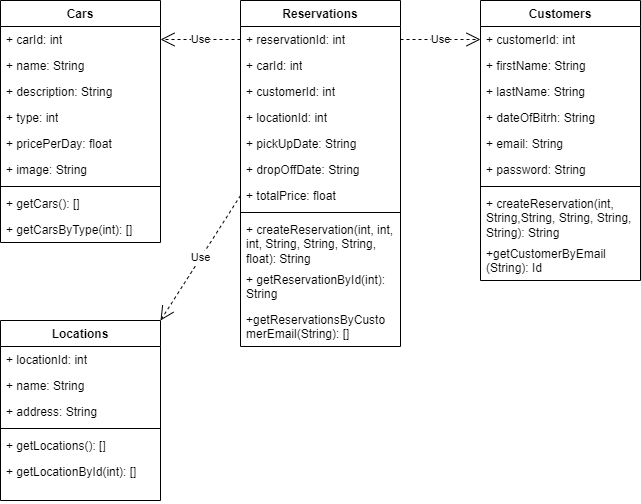

The diagram above was exported from draw.io. Its source (the exported page's mxGraphModel, read from the mxfile embedded in the PNG):
<mxGraphModel dx="880" dy="444" grid="1" gridSize="10" guides="1" tooltips="1" connect="1" arrows="1" fold="1" page="1" pageScale="1" pageWidth="827" pageHeight="1169" math="0" shadow="0">
  <root>
    <mxCell id="WIyWlLk6GJQsqaUBKTNV-0" />
    <mxCell id="WIyWlLk6GJQsqaUBKTNV-1" parent="WIyWlLk6GJQsqaUBKTNV-0" />
    <mxCell id="7lqTT5eDPWIDJc7iagpU-43" value="Use" style="endArrow=open;endSize=12;dashed=1;html=1;rounded=0;exitX=0;exitY=0.5;exitDx=0;exitDy=0;entryX=1;entryY=0.5;entryDx=0;entryDy=0;" edge="1" parent="WIyWlLk6GJQsqaUBKTNV-1" source="7lqTT5eDPWIDJc7iagpU-67" target="7lqTT5eDPWIDJc7iagpU-60">
      <mxGeometry width="160" relative="1" as="geometry">
        <mxPoint x="235.03999999999994" y="160.00199999999995" as="sourcePoint" />
        <mxPoint x="200" y="280" as="targetPoint" />
      </mxGeometry>
    </mxCell>
    <mxCell id="7lqTT5eDPWIDJc7iagpU-44" value="Use" style="endArrow=open;endSize=12;dashed=1;html=1;rounded=0;exitX=1;exitY=0.5;exitDx=0;exitDy=0;entryX=0;entryY=0.5;entryDx=0;entryDy=0;" edge="1" parent="WIyWlLk6GJQsqaUBKTNV-1" source="7lqTT5eDPWIDJc7iagpU-67" target="7lqTT5eDPWIDJc7iagpU-77">
      <mxGeometry width="160" relative="1" as="geometry">
        <mxPoint x="248" y="144" as="sourcePoint" />
        <mxPoint x="183" y="144" as="targetPoint" />
        <Array as="points" />
      </mxGeometry>
    </mxCell>
    <mxCell id="7lqTT5eDPWIDJc7iagpU-52" value="Cars" style="swimlane;fontStyle=1;align=center;verticalAlign=top;childLayout=stackLayout;horizontal=1;startSize=26;horizontalStack=0;resizeParent=1;resizeParentMax=0;resizeLast=0;collapsible=1;marginBottom=0;whiteSpace=wrap;html=1;" vertex="1" parent="WIyWlLk6GJQsqaUBKTNV-1">
      <mxGeometry x="40" y="400" width="160" height="242" as="geometry" />
    </mxCell>
    <mxCell id="7lqTT5eDPWIDJc7iagpU-60" value="+ carId: int" style="text;strokeColor=none;fillColor=none;align=left;verticalAlign=top;spacingLeft=4;spacingRight=4;overflow=hidden;rotatable=0;points=[[0,0.5],[1,0.5]];portConstraint=eastwest;whiteSpace=wrap;html=1;" vertex="1" parent="7lqTT5eDPWIDJc7iagpU-52">
      <mxGeometry y="26" width="160" height="26" as="geometry" />
    </mxCell>
    <mxCell id="7lqTT5eDPWIDJc7iagpU-61" value="+ name: String" style="text;strokeColor=none;fillColor=none;align=left;verticalAlign=top;spacingLeft=4;spacingRight=4;overflow=hidden;rotatable=0;points=[[0,0.5],[1,0.5]];portConstraint=eastwest;whiteSpace=wrap;html=1;" vertex="1" parent="7lqTT5eDPWIDJc7iagpU-52">
      <mxGeometry y="52" width="160" height="26" as="geometry" />
    </mxCell>
    <mxCell id="7lqTT5eDPWIDJc7iagpU-62" value="+ description: String" style="text;strokeColor=none;fillColor=none;align=left;verticalAlign=top;spacingLeft=4;spacingRight=4;overflow=hidden;rotatable=0;points=[[0,0.5],[1,0.5]];portConstraint=eastwest;whiteSpace=wrap;html=1;" vertex="1" parent="7lqTT5eDPWIDJc7iagpU-52">
      <mxGeometry y="78" width="160" height="26" as="geometry" />
    </mxCell>
    <mxCell id="7lqTT5eDPWIDJc7iagpU-53" value="+ type: int" style="text;strokeColor=none;fillColor=none;align=left;verticalAlign=top;spacingLeft=4;spacingRight=4;overflow=hidden;rotatable=0;points=[[0,0.5],[1,0.5]];portConstraint=eastwest;whiteSpace=wrap;html=1;" vertex="1" parent="7lqTT5eDPWIDJc7iagpU-52">
      <mxGeometry y="104" width="160" height="26" as="geometry" />
    </mxCell>
    <mxCell id="7lqTT5eDPWIDJc7iagpU-63" value="+ pricePerDay: float" style="text;strokeColor=none;fillColor=none;align=left;verticalAlign=top;spacingLeft=4;spacingRight=4;overflow=hidden;rotatable=0;points=[[0,0.5],[1,0.5]];portConstraint=eastwest;whiteSpace=wrap;html=1;" vertex="1" parent="7lqTT5eDPWIDJc7iagpU-52">
      <mxGeometry y="130" width="160" height="26" as="geometry" />
    </mxCell>
    <mxCell id="7lqTT5eDPWIDJc7iagpU-102" value="+ image: String" style="text;strokeColor=none;fillColor=none;align=left;verticalAlign=top;spacingLeft=4;spacingRight=4;overflow=hidden;rotatable=0;points=[[0,0.5],[1,0.5]];portConstraint=eastwest;whiteSpace=wrap;html=1;" vertex="1" parent="7lqTT5eDPWIDJc7iagpU-52">
      <mxGeometry y="156" width="160" height="26" as="geometry" />
    </mxCell>
    <mxCell id="7lqTT5eDPWIDJc7iagpU-54" value="" style="line;strokeWidth=1;fillColor=none;align=left;verticalAlign=middle;spacingTop=-1;spacingLeft=3;spacingRight=3;rotatable=0;labelPosition=right;points=[];portConstraint=eastwest;strokeColor=inherit;" vertex="1" parent="7lqTT5eDPWIDJc7iagpU-52">
      <mxGeometry y="182" width="160" height="8" as="geometry" />
    </mxCell>
    <mxCell id="7lqTT5eDPWIDJc7iagpU-55" value="+ getCars(): []" style="text;strokeColor=none;fillColor=none;align=left;verticalAlign=top;spacingLeft=4;spacingRight=4;overflow=hidden;rotatable=0;points=[[0,0.5],[1,0.5]];portConstraint=eastwest;whiteSpace=wrap;html=1;" vertex="1" parent="7lqTT5eDPWIDJc7iagpU-52">
      <mxGeometry y="190" width="160" height="26" as="geometry" />
    </mxCell>
    <mxCell id="7lqTT5eDPWIDJc7iagpU-65" value="+ getCarsByType(int): []" style="text;strokeColor=none;fillColor=none;align=left;verticalAlign=top;spacingLeft=4;spacingRight=4;overflow=hidden;rotatable=0;points=[[0,0.5],[1,0.5]];portConstraint=eastwest;whiteSpace=wrap;html=1;" vertex="1" parent="7lqTT5eDPWIDJc7iagpU-52">
      <mxGeometry y="216" width="160" height="26" as="geometry" />
    </mxCell>
    <mxCell id="7lqTT5eDPWIDJc7iagpU-66" value="Reservations" style="swimlane;fontStyle=1;align=center;verticalAlign=top;childLayout=stackLayout;horizontal=1;startSize=26;horizontalStack=0;resizeParent=1;resizeParentMax=0;resizeLast=0;collapsible=1;marginBottom=0;whiteSpace=wrap;html=1;" vertex="1" parent="WIyWlLk6GJQsqaUBKTNV-1">
      <mxGeometry x="280" y="400" width="160" height="346" as="geometry" />
    </mxCell>
    <mxCell id="7lqTT5eDPWIDJc7iagpU-67" value="+ reservationId: int" style="text;strokeColor=none;fillColor=none;align=left;verticalAlign=top;spacingLeft=4;spacingRight=4;overflow=hidden;rotatable=0;points=[[0,0.5],[1,0.5]];portConstraint=eastwest;whiteSpace=wrap;html=1;" vertex="1" parent="7lqTT5eDPWIDJc7iagpU-66">
      <mxGeometry y="26" width="160" height="26" as="geometry" />
    </mxCell>
    <mxCell id="7lqTT5eDPWIDJc7iagpU-68" value="+ carId: int" style="text;strokeColor=none;fillColor=none;align=left;verticalAlign=top;spacingLeft=4;spacingRight=4;overflow=hidden;rotatable=0;points=[[0,0.5],[1,0.5]];portConstraint=eastwest;whiteSpace=wrap;html=1;" vertex="1" parent="7lqTT5eDPWIDJc7iagpU-66">
      <mxGeometry y="52" width="160" height="26" as="geometry" />
    </mxCell>
    <mxCell id="7lqTT5eDPWIDJc7iagpU-71" value="+ customerId: int" style="text;strokeColor=none;fillColor=none;align=left;verticalAlign=top;spacingLeft=4;spacingRight=4;overflow=hidden;rotatable=0;points=[[0,0.5],[1,0.5]];portConstraint=eastwest;whiteSpace=wrap;html=1;" vertex="1" parent="7lqTT5eDPWIDJc7iagpU-66">
      <mxGeometry y="78" width="160" height="26" as="geometry" />
    </mxCell>
    <mxCell id="7lqTT5eDPWIDJc7iagpU-64" value="+ locationId: int" style="text;strokeColor=none;fillColor=none;align=left;verticalAlign=top;spacingLeft=4;spacingRight=4;overflow=hidden;rotatable=0;points=[[0,0.5],[1,0.5]];portConstraint=eastwest;whiteSpace=wrap;html=1;" vertex="1" parent="7lqTT5eDPWIDJc7iagpU-66">
      <mxGeometry y="104" width="160" height="26" as="geometry" />
    </mxCell>
    <mxCell id="7lqTT5eDPWIDJc7iagpU-69" value="+ pickUpDate: String" style="text;strokeColor=none;fillColor=none;align=left;verticalAlign=top;spacingLeft=4;spacingRight=4;overflow=hidden;rotatable=0;points=[[0,0.5],[1,0.5]];portConstraint=eastwest;whiteSpace=wrap;html=1;" vertex="1" parent="7lqTT5eDPWIDJc7iagpU-66">
      <mxGeometry y="130" width="160" height="26" as="geometry" />
    </mxCell>
    <mxCell id="7lqTT5eDPWIDJc7iagpU-70" value="+ dropOffDate: String" style="text;strokeColor=none;fillColor=none;align=left;verticalAlign=top;spacingLeft=4;spacingRight=4;overflow=hidden;rotatable=0;points=[[0,0.5],[1,0.5]];portConstraint=eastwest;whiteSpace=wrap;html=1;" vertex="1" parent="7lqTT5eDPWIDJc7iagpU-66">
      <mxGeometry y="156" width="160" height="26" as="geometry" />
    </mxCell>
    <mxCell id="7lqTT5eDPWIDJc7iagpU-72" value="+ totalPrice: float" style="text;strokeColor=none;fillColor=none;align=left;verticalAlign=top;spacingLeft=4;spacingRight=4;overflow=hidden;rotatable=0;points=[[0,0.5],[1,0.5]];portConstraint=eastwest;whiteSpace=wrap;html=1;" vertex="1" parent="7lqTT5eDPWIDJc7iagpU-66">
      <mxGeometry y="182" width="160" height="26" as="geometry" />
    </mxCell>
    <mxCell id="7lqTT5eDPWIDJc7iagpU-73" value="" style="line;strokeWidth=1;fillColor=none;align=left;verticalAlign=middle;spacingTop=-1;spacingLeft=3;spacingRight=3;rotatable=0;labelPosition=right;points=[];portConstraint=eastwest;strokeColor=inherit;" vertex="1" parent="7lqTT5eDPWIDJc7iagpU-66">
      <mxGeometry y="208" width="160" height="8" as="geometry" />
    </mxCell>
    <mxCell id="7lqTT5eDPWIDJc7iagpU-74" value="+ createReservation(int, int, int, String, String, String, float): String" style="text;strokeColor=none;fillColor=none;align=left;verticalAlign=top;spacingLeft=4;spacingRight=4;overflow=hidden;rotatable=0;points=[[0,0.5],[1,0.5]];portConstraint=eastwest;whiteSpace=wrap;html=1;" vertex="1" parent="7lqTT5eDPWIDJc7iagpU-66">
      <mxGeometry y="216" width="160" height="50" as="geometry" />
    </mxCell>
    <mxCell id="7lqTT5eDPWIDJc7iagpU-75" value="+ getReservationById(int): String&lt;br&gt;" style="text;strokeColor=none;fillColor=none;align=left;verticalAlign=top;spacingLeft=4;spacingRight=4;overflow=hidden;rotatable=0;points=[[0,0.5],[1,0.5]];portConstraint=eastwest;whiteSpace=wrap;html=1;" vertex="1" parent="7lqTT5eDPWIDJc7iagpU-66">
      <mxGeometry y="266" width="160" height="40" as="geometry" />
    </mxCell>
    <mxCell id="7lqTT5eDPWIDJc7iagpU-87" value="+getReservationsByCusto&lt;br&gt;merEmail(String): []" style="text;strokeColor=none;fillColor=none;align=left;verticalAlign=top;spacingLeft=4;spacingRight=4;overflow=hidden;rotatable=0;points=[[0,0.5],[1,0.5]];portConstraint=eastwest;whiteSpace=wrap;html=1;" vertex="1" parent="7lqTT5eDPWIDJc7iagpU-66">
      <mxGeometry y="306" width="160" height="40" as="geometry" />
    </mxCell>
    <mxCell id="7lqTT5eDPWIDJc7iagpU-76" value="Customers" style="swimlane;fontStyle=1;align=center;verticalAlign=top;childLayout=stackLayout;horizontal=1;startSize=26;horizontalStack=0;resizeParent=1;resizeParentMax=0;resizeLast=0;collapsible=1;marginBottom=0;whiteSpace=wrap;html=1;" vertex="1" parent="WIyWlLk6GJQsqaUBKTNV-1">
      <mxGeometry x="520" y="400" width="160" height="280" as="geometry" />
    </mxCell>
    <mxCell id="7lqTT5eDPWIDJc7iagpU-77" value="+ customerId: int" style="text;strokeColor=none;fillColor=none;align=left;verticalAlign=top;spacingLeft=4;spacingRight=4;overflow=hidden;rotatable=0;points=[[0,0.5],[1,0.5]];portConstraint=eastwest;whiteSpace=wrap;html=1;" vertex="1" parent="7lqTT5eDPWIDJc7iagpU-76">
      <mxGeometry y="26" width="160" height="26" as="geometry" />
    </mxCell>
    <mxCell id="7lqTT5eDPWIDJc7iagpU-78" value="+ firstName: String" style="text;strokeColor=none;fillColor=none;align=left;verticalAlign=top;spacingLeft=4;spacingRight=4;overflow=hidden;rotatable=0;points=[[0,0.5],[1,0.5]];portConstraint=eastwest;whiteSpace=wrap;html=1;" vertex="1" parent="7lqTT5eDPWIDJc7iagpU-76">
      <mxGeometry y="52" width="160" height="26" as="geometry" />
    </mxCell>
    <mxCell id="7lqTT5eDPWIDJc7iagpU-79" value="+ lastName: String" style="text;strokeColor=none;fillColor=none;align=left;verticalAlign=top;spacingLeft=4;spacingRight=4;overflow=hidden;rotatable=0;points=[[0,0.5],[1,0.5]];portConstraint=eastwest;whiteSpace=wrap;html=1;" vertex="1" parent="7lqTT5eDPWIDJc7iagpU-76">
      <mxGeometry y="78" width="160" height="26" as="geometry" />
    </mxCell>
    <mxCell id="7lqTT5eDPWIDJc7iagpU-80" value="+ dateOfBitrh: String" style="text;strokeColor=none;fillColor=none;align=left;verticalAlign=top;spacingLeft=4;spacingRight=4;overflow=hidden;rotatable=0;points=[[0,0.5],[1,0.5]];portConstraint=eastwest;whiteSpace=wrap;html=1;" vertex="1" parent="7lqTT5eDPWIDJc7iagpU-76">
      <mxGeometry y="104" width="160" height="26" as="geometry" />
    </mxCell>
    <mxCell id="7lqTT5eDPWIDJc7iagpU-81" value="+ email: String" style="text;strokeColor=none;fillColor=none;align=left;verticalAlign=top;spacingLeft=4;spacingRight=4;overflow=hidden;rotatable=0;points=[[0,0.5],[1,0.5]];portConstraint=eastwest;whiteSpace=wrap;html=1;" vertex="1" parent="7lqTT5eDPWIDJc7iagpU-76">
      <mxGeometry y="130" width="160" height="26" as="geometry" />
    </mxCell>
    <mxCell id="7lqTT5eDPWIDJc7iagpU-82" value="+ password: String" style="text;strokeColor=none;fillColor=none;align=left;verticalAlign=top;spacingLeft=4;spacingRight=4;overflow=hidden;rotatable=0;points=[[0,0.5],[1,0.5]];portConstraint=eastwest;whiteSpace=wrap;html=1;" vertex="1" parent="7lqTT5eDPWIDJc7iagpU-76">
      <mxGeometry y="156" width="160" height="26" as="geometry" />
    </mxCell>
    <mxCell id="7lqTT5eDPWIDJc7iagpU-83" value="" style="line;strokeWidth=1;fillColor=none;align=left;verticalAlign=middle;spacingTop=-1;spacingLeft=3;spacingRight=3;rotatable=0;labelPosition=right;points=[];portConstraint=eastwest;strokeColor=inherit;" vertex="1" parent="7lqTT5eDPWIDJc7iagpU-76">
      <mxGeometry y="182" width="160" height="8" as="geometry" />
    </mxCell>
    <mxCell id="7lqTT5eDPWIDJc7iagpU-88" value="+ createReservation(int, String,String, String, String, String): String" style="text;strokeColor=none;fillColor=none;align=left;verticalAlign=top;spacingLeft=4;spacingRight=4;overflow=hidden;rotatable=0;points=[[0,0.5],[1,0.5]];portConstraint=eastwest;whiteSpace=wrap;html=1;" vertex="1" parent="7lqTT5eDPWIDJc7iagpU-76">
      <mxGeometry y="190" width="160" height="50" as="geometry" />
    </mxCell>
    <mxCell id="7lqTT5eDPWIDJc7iagpU-89" value="+getCustomerByEmail&lt;br&gt;(String): Id" style="text;strokeColor=none;fillColor=none;align=left;verticalAlign=top;spacingLeft=4;spacingRight=4;overflow=hidden;rotatable=0;points=[[0,0.5],[1,0.5]];portConstraint=eastwest;whiteSpace=wrap;html=1;" vertex="1" parent="7lqTT5eDPWIDJc7iagpU-76">
      <mxGeometry y="240" width="160" height="40" as="geometry" />
    </mxCell>
    <mxCell id="7lqTT5eDPWIDJc7iagpU-90" value="Locations" style="swimlane;fontStyle=1;align=center;verticalAlign=top;childLayout=stackLayout;horizontal=1;startSize=26;horizontalStack=0;resizeParent=1;resizeParentMax=0;resizeLast=0;collapsible=1;marginBottom=0;whiteSpace=wrap;html=1;" vertex="1" parent="WIyWlLk6GJQsqaUBKTNV-1">
      <mxGeometry x="40" y="720" width="160" height="180" as="geometry" />
    </mxCell>
    <mxCell id="7lqTT5eDPWIDJc7iagpU-91" value="+ locationId: int" style="text;strokeColor=none;fillColor=none;align=left;verticalAlign=top;spacingLeft=4;spacingRight=4;overflow=hidden;rotatable=0;points=[[0,0.5],[1,0.5]];portConstraint=eastwest;whiteSpace=wrap;html=1;" vertex="1" parent="7lqTT5eDPWIDJc7iagpU-90">
      <mxGeometry y="26" width="160" height="26" as="geometry" />
    </mxCell>
    <mxCell id="7lqTT5eDPWIDJc7iagpU-92" value="+ name: String" style="text;strokeColor=none;fillColor=none;align=left;verticalAlign=top;spacingLeft=4;spacingRight=4;overflow=hidden;rotatable=0;points=[[0,0.5],[1,0.5]];portConstraint=eastwest;whiteSpace=wrap;html=1;" vertex="1" parent="7lqTT5eDPWIDJc7iagpU-90">
      <mxGeometry y="52" width="160" height="26" as="geometry" />
    </mxCell>
    <mxCell id="7lqTT5eDPWIDJc7iagpU-96" value="+ address: String" style="text;strokeColor=none;fillColor=none;align=left;verticalAlign=top;spacingLeft=4;spacingRight=4;overflow=hidden;rotatable=0;points=[[0,0.5],[1,0.5]];portConstraint=eastwest;whiteSpace=wrap;html=1;" vertex="1" parent="7lqTT5eDPWIDJc7iagpU-90">
      <mxGeometry y="78" width="160" height="26" as="geometry" />
    </mxCell>
    <mxCell id="7lqTT5eDPWIDJc7iagpU-97" value="" style="line;strokeWidth=1;fillColor=none;align=left;verticalAlign=middle;spacingTop=-1;spacingLeft=3;spacingRight=3;rotatable=0;labelPosition=right;points=[];portConstraint=eastwest;strokeColor=inherit;" vertex="1" parent="7lqTT5eDPWIDJc7iagpU-90">
      <mxGeometry y="104" width="160" height="8" as="geometry" />
    </mxCell>
    <mxCell id="7lqTT5eDPWIDJc7iagpU-98" value="+ getLocations(): []" style="text;strokeColor=none;fillColor=none;align=left;verticalAlign=top;spacingLeft=4;spacingRight=4;overflow=hidden;rotatable=0;points=[[0,0.5],[1,0.5]];portConstraint=eastwest;whiteSpace=wrap;html=1;" vertex="1" parent="7lqTT5eDPWIDJc7iagpU-90">
      <mxGeometry y="112" width="160" height="26" as="geometry" />
    </mxCell>
    <mxCell id="7lqTT5eDPWIDJc7iagpU-99" value="+ getLocationById(int): []" style="text;strokeColor=none;fillColor=none;align=left;verticalAlign=top;spacingLeft=4;spacingRight=4;overflow=hidden;rotatable=0;points=[[0,0.5],[1,0.5]];portConstraint=eastwest;whiteSpace=wrap;html=1;" vertex="1" parent="7lqTT5eDPWIDJc7iagpU-90">
      <mxGeometry y="138" width="160" height="42" as="geometry" />
    </mxCell>
    <mxCell id="7lqTT5eDPWIDJc7iagpU-103" value="Use" style="endArrow=open;endSize=12;dashed=1;html=1;rounded=0;exitX=0;exitY=0.5;exitDx=0;exitDy=0;entryX=1;entryY=0;entryDx=0;entryDy=0;" edge="1" parent="WIyWlLk6GJQsqaUBKTNV-1" source="7lqTT5eDPWIDJc7iagpU-72" target="7lqTT5eDPWIDJc7iagpU-90">
      <mxGeometry width="160" relative="1" as="geometry">
        <mxPoint x="290" y="449" as="sourcePoint" />
        <mxPoint x="120" y="670" as="targetPoint" />
      </mxGeometry>
    </mxCell>
  </root>
</mxGraphModel>